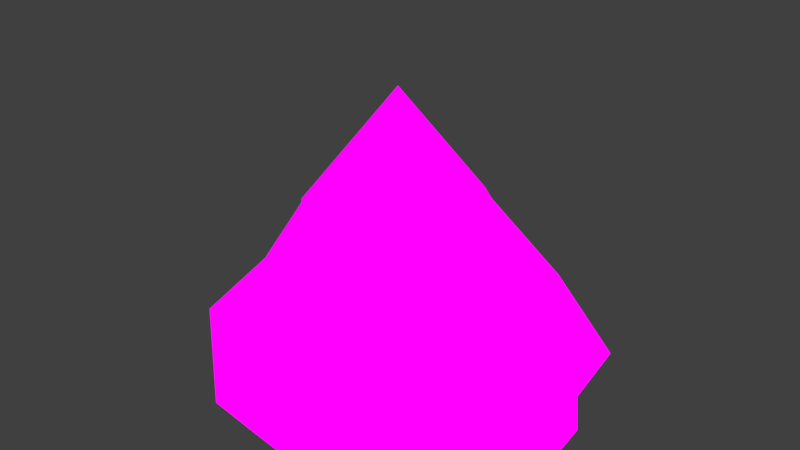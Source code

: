 # Source: Mountain_Brown_Snow_1_.blend  (saved by Blender 2.79.0; exported with 4.5.12 LTS)
import bpy
from mathutils import Matrix  # noqa: F401  (used for matrix-valued properties, if any)

bpy.ops.wm.read_factory_settings(use_empty=True)
scene = bpy.context.scene
scene.name = 'Scene'

# ---- collections
col_collection_1 = bpy.data.collections.new('Collection 1'); scene.collection.children.link(col_collection_1)

# ---- images (referenced by path relative to the original .blend; pixels are not part of the script)
import os
ASSET_DIR = os.environ.get("B2B_ASSET_DIR", "")  # directory of the original .blend (textures are referenced by path, not embedded)
HERE = os.path.dirname(os.path.abspath(__file__))  # packed textures are extracted next to this script under _unpacked/

def load_image(name, relpath, width, height, colorspace="sRGB"):
    """Load a texture the original file referenced (path relative to the .blend, or extracted next to this script)."""
    p = next((c for c in (os.path.join(HERE, relpath), os.path.join(ASSET_DIR, relpath)) if relpath and os.path.exists(c)), "")
    if p:
        img = bpy.data.images.load(p, check_existing=True)
        img.name = name
    else:  # same state as the original file: an image datablock whose file is absent (Cycles renders it pink)
        img = bpy.data.images.new(name, width, height)
        img.source = "FILE"
        img.filepath = "//" + (relpath or name)
    img.colorspace_settings.name = colorspace
    return img
img_colors_png_001 = load_image('colors.png.001', 'Textures/colors.png', 1024, 1024, 'sRGB')

# ---- materials (node trees are filled in below, after node groups)
mat_mountain_002 = bpy.data.materials.new('Mountain.002')
mat_mountain_002.alpha_threshold = 0.0
mat_mountain_002.roughness = 0.5

# ---- material node trees
mat_mountain_002.use_nodes = True; mat_mountain_002.node_tree.nodes.clear()
_N = mat_mountain_002.node_tree.nodes; _L = mat_mountain_002.node_tree.links
n0 = _N.new('ShaderNodeOutputMaterial'); n0.name = 'Material Output'; n0.location = (300, 300)
n1 = _N.new('ShaderNodeBsdfDiffuse'); n1.name = 'Diffuse BSDF'; n1.location = (10, 300)
n1.inputs[1].default_value = 1.0
n2 = _N.new('ShaderNodeTexImage'); n2.name = 'Image Texture'; n2.location = (-177, 309)
n2.width = 140
n2.image = img_colors_png_001
_L.new(n1.outputs[0], n0.inputs[0])
_L.new(n2.outputs[0], n1.inputs[0])
n0.is_active_output = True

# ---- world
world_world = bpy.data.worlds.new('World'); scene.world = world_world
world_world.color = (0.05088, 0.05088, 0.05088)
world_world.use_sun_shadow = False
world_world.sun_shadow_jitter_overblur = 0.0
world_world.cycles.sampling_method = 'MANUAL'

# ---- meshes
me_cone_000 = bpy.data.meshes.new('Cone.000')
me_cone_000.from_pydata([(0.03465, 1.414, 5.96e-08), (0.5702, 1.498, 5.96e-08), (1.276, 0.9932, 5.96e-08), (1.378, 0.3513, 5.96e-08), (1.585, 0.01557, 5.96e-08), (1.67, -0.75, 5.96e-08), (1.406, -1.345, 5.96e-08), (0.9966, -1.436, 5.96e-08), (0.3508, -1.498, 5.96e-08), (-0.09332, -1.44, 5.96e-08), (-0.5746, -1.371, 5.96e-08), (-1.583, -0.5393, 5.96e-08), (-1.67, -0.1659, 5.96e-08), (-1.414, 0.2024, 5.96e-08), (-1.204, 1.033, 5.96e-08), (-0.5527, 1.064, 5.96e-08), (0.01079, 0.4818, 2.074), (0.5281, -0.03536, 2.074), (0.2969, -0.7262, 1.613), (-0.4462, -0.4924, 1.816), (-0.68, 0.2508, 1.613), (0.3175, 0.7052, 1.506), (0.46, -0.4846, 1.838), (-0.2019, -0.5487, 1.997), (-0.5525, -0.03536, 1.982), (-0.2351, 0.5583, 1.824), (0.6261, 0.2195, 1.777), (0.4575, 0.4113, 1.845), (0.5958, -0.2777, 1.842), (0.01079, -0.6999, 1.78), (-0.68, -0.3215, 1.613), (-0.3629, 0.3383, 2.052), (0.0007937, -0.02322, 2.973), (0.01079, 0.4818, 2.113), (0.5281, -0.03536, 2.113), (0.2969, -0.7262, 1.652), (-0.4462, -0.4924, 1.855), (-0.68, 0.2508, 1.652), (0.3175, 0.7052, 1.545), (0.46, -0.4846, 1.877), (-0.2019, -0.5487, 2.036), (-0.5525, -0.03536, 2.021), (-0.2351, 0.5583, 1.863), (0.6261, 0.2195, 1.816), (0.4575, 0.4113, 1.884), (0.5958, -0.2777, 1.881), (0.01079, -0.6999, 1.819), (-0.68, -0.3215, 1.652), (-0.3629, 0.3383, 2.091), (1.066, 0.04306, 1.035), (0.7186, -0.9546, 0.8141), (-0.456, -0.8533, 0.9114), (-0.9651, 0.2606, 0.8141), (0.4516, 1.091, 0.7626), (0.9912, -0.7964, 0.9219), (-0.09077, -0.9019, 0.9982), (-1.02, -0.04871, 0.9909), (-0.366, 0.8034, 0.9149), (1.041, 0.344, 0.8924), (0.03365, 0.9351, 1.035), (0.9132, 0.7448, 0.9254), (1.235, -0.3781, 0.9239), (0.2337, -0.9962, 0.8939), (-1.056, -0.3758, 0.8141), (-0.7108, 0.7019, 1.024)], [], [(0, 59, 53, 1), (1, 53, 60, 2), (2, 60, 58, 3), (3, 58, 49, 4), (4, 49, 61, 5), (5, 61, 54, 6), (6, 54, 50, 7), (7, 50, 62, 8), (8, 62, 55, 9), (9, 55, 51, 10), (10, 51, 63, 11), (11, 63, 56, 12), (12, 56, 52, 13), (13, 52, 64, 14), (14, 64, 57, 15), (15, 57, 59, 0), (0, 1, 2, 3, 4, 5, 6, 7, 8, 9, 10, 11, 12, 13, 14, 15), (45, 34, 32), (19, 23, 40, 36), (23, 29, 46, 40), (29, 18, 35, 46), (18, 22, 39, 35), (22, 28, 45, 39), (26, 27, 44, 43), (28, 17, 34, 45), (17, 26, 43, 34), (21, 16, 33, 38), (27, 21, 38, 44), (16, 25, 42, 33), (25, 31, 48, 42), (31, 20, 37, 48), (20, 24, 41, 37), (24, 30, 47, 41), (30, 19, 36, 47), (35, 39, 32), (40, 46, 32), (47, 36, 32), (37, 41, 32), (42, 48, 32), (44, 38, 32), (34, 43, 32), (39, 45, 32), (46, 35, 32), (36, 40, 32), (41, 47, 32), (48, 37, 32), (33, 42, 32), (38, 33, 32), (43, 44, 32), (53, 59, 16, 21), (58, 60, 27, 26), (61, 49, 17, 28), (50, 54, 22, 18), (55, 62, 29, 23), (63, 51, 19, 30), (52, 56, 24, 20), (57, 64, 31, 25), (60, 53, 21, 27), (49, 58, 26, 17), (54, 61, 28, 22), (62, 50, 18, 29), (51, 55, 23, 19), (56, 63, 30, 24), (64, 52, 20, 31), (59, 57, 25, 16)])
_uv = me_cone_000.uv_layers.new(name='UVMap')
_uv.uv.foreach_set('vector', [0.9342, 0.7514, 0.9306, 0.7484, 0.9336, 0.7488, 0.9346, 0.7509, 0.9346, 0.7509, 0.9336, 0.7488, 0.9359, 0.748, 0.9354, 0.7508, 0.9354, 0.7508, 0.9359, 0.748, 0.9373, 0.7487, 0.9361, 0.7511, 0.9361, 0.7511, 0.9373, 0.7487, 0.9386, 0.7489, 0.9366, 0.7515, 0.9366, 0.7515, 0.9386, 0.7489, 0.939, 0.7507, 0.9371, 0.752, 0.9371, 0.752, 0.939, 0.7507, 0.9397, 0.7524, 0.9373, 0.7525, 0.9373, 0.7525, 0.9397, 0.7524, 0.9394, 0.7534, 0.9371, 0.7529, 0.9371, 0.7529, 0.9394, 0.7534, 0.9392, 0.7554, 0.9367, 0.7536, 0.9367, 0.7536, 0.9392, 0.7554, 0.9387, 0.757, 0.9363, 0.7541, 0.9363, 0.7541, 0.9387, 0.757, 0.937, 0.7575, 0.9359, 0.7544, 0.9359, 0.7544, 0.937, 0.7575, 0.9335, 0.7573, 0.9347, 0.7544, 0.9347, 0.7544, 0.9335, 0.7573, 0.9313, 0.7575, 0.9343, 0.7542, 0.9343, 0.7542, 0.9313, 0.7575, 0.931, 0.7556, 0.934, 0.7538, 0.934, 0.7538, 0.931, 0.7556, 0.929, 0.7527, 0.9335, 0.7531, 0.9335, 0.7531, 0.929, 0.7527, 0.9298, 0.7509, 0.9338, 0.7523, 0.9338, 0.7523, 0.9298, 0.7509, 0.9306, 0.7484, 0.9342, 0.7514, 0.9342, 0.7514, 0.9346, 0.7509, 0.9354, 0.7508, 0.9361, 0.7511, 0.9366, 0.7515, 0.9371, 0.752, 0.9373, 0.7525, 0.9371, 0.7529, 0.9367, 0.7536, 0.9363, 0.7541, 0.9359, 0.7544, 0.9347, 0.7544, 0.9343, 0.7542, 0.934, 0.7538, 0.9335, 0.7531, 0.9338, 0.7523, 0.1429, 0.8279, 0.1535, 0.8299, 0.1595, 0.8442, 0.1497, 0.8677, 0.1457, 0.8578, 0.1466, 0.8569, 0.1502, 0.8663, 0.1457, 0.8578, 0.1344, 0.8545, 0.1358, 0.8539, 0.1466, 0.8569, 0.1344, 0.8545, 0.1257, 0.8442, 0.1274, 0.8443, 0.1358, 0.8539, 0.1257, 0.8442, 0.1364, 0.8347, 0.1377, 0.8352, 0.1274, 0.8443, 0.1364, 0.8347, 0.1419, 0.8267, 0.1429, 0.8279, 0.1377, 0.8352, 0.1596, 0.8176, 0.1687, 0.822, 0.168, 0.8232, 0.1597, 0.8191, 0.1419, 0.8267, 0.1531, 0.8288, 0.1535, 0.8299, 0.1429, 0.8279, 0.1531, 0.8288, 0.1596, 0.8176, 0.1597, 0.8191, 0.1535, 0.8299, 0.1845, 0.8193, 0.1751, 0.8376, 0.1741, 0.8381, 0.1832, 0.8204, 0.1687, 0.822, 0.1845, 0.8193, 0.1832, 0.8204, 0.168, 0.8232, 0.1751, 0.8376, 0.1845, 0.8443, 0.183, 0.8443, 0.1741, 0.8381, 0.1845, 0.8443, 0.1756, 0.851, 0.1746, 0.8505, 0.183, 0.8443, 0.1756, 0.851, 0.1816, 0.8665, 0.1805, 0.8654, 0.1746, 0.8505, 0.1816, 0.8665, 0.1668, 0.8624, 0.1664, 0.8613, 0.1805, 0.8654, 0.1668, 0.8624, 0.1595, 0.8769, 0.1594, 0.8752, 0.1664, 0.8613, 0.1595, 0.8769, 0.1497, 0.8677, 0.1502, 0.8663, 0.1594, 0.8752, 0.1274, 0.8443, 0.1377, 0.8352, 0.1595, 0.8442, 0.1466, 0.8569, 0.1358, 0.8539, 0.1595, 0.8442, 0.1594, 0.8752, 0.1502, 0.8663, 0.1595, 0.8442, 0.1805, 0.8654, 0.1664, 0.8613, 0.1595, 0.8442, 0.183, 0.8443, 0.1746, 0.8505, 0.1595, 0.8442, 0.168, 0.8232, 0.1832, 0.8204, 0.1595, 0.8442, 0.1535, 0.8299, 0.1597, 0.8191, 0.1595, 0.8442, 0.1377, 0.8352, 0.1429, 0.8279, 0.1595, 0.8442, 0.1358, 0.8539, 0.1274, 0.8443, 0.1595, 0.8442, 0.1502, 0.8663, 0.1466, 0.8569, 0.1595, 0.8442, 0.1664, 0.8613, 0.1594, 0.8752, 0.1595, 0.8442, 0.1746, 0.8505, 0.1805, 0.8654, 0.1595, 0.8442, 0.1741, 0.8381, 0.183, 0.8443, 0.1595, 0.8442, 0.1832, 0.8204, 0.1741, 0.8381, 0.1595, 0.8442, 0.1597, 0.8191, 0.168, 0.8232, 0.1595, 0.8442, 0.9336, 0.7488, 0.9306, 0.7484, 0.9045, 0.7293, 0.9294, 0.7344, 0.9373, 0.7487, 0.9359, 0.748, 0.9418, 0.7288, 0.9473, 0.7333, 0.939, 0.7507, 0.9386, 0.7489, 0.9589, 0.7331, 0.9579, 0.7437, 0.9394, 0.7534, 0.9397, 0.7524, 0.9589, 0.75, 0.9539, 0.7591, 0.9387, 0.757, 0.9392, 0.7554, 0.954, 0.7686, 0.9536, 0.7792, 0.9335, 0.7573, 0.937, 0.7575, 0.9427, 0.7804, 0.9299, 0.7776, 0.931, 0.7556, 0.9313, 0.7575, 0.9116, 0.7827, 0.9129, 0.7629, 0.9298, 0.7509, 0.929, 0.7527, 0.8968, 0.7505, 0.9067, 0.7423, 0.9359, 0.748, 0.9336, 0.7488, 0.9294, 0.7344, 0.9418, 0.7288, 0.9386, 0.7489, 0.9373, 0.7487, 0.9473, 0.7333, 0.9589, 0.7331, 0.9397, 0.7524, 0.939, 0.7507, 0.9579, 0.7437, 0.9589, 0.75, 0.9392, 0.7554, 0.9394, 0.7534, 0.9539, 0.7591, 0.954, 0.7686, 0.937, 0.7575, 0.9387, 0.757, 0.9536, 0.7792, 0.9427, 0.7804, 0.9313, 0.7575, 0.9335, 0.7573, 0.9299, 0.7776, 0.9116, 0.7827, 0.929, 0.7527, 0.931, 0.7556, 0.9129, 0.7629, 0.8968, 0.7505, 0.9306, 0.7484, 0.9298, 0.7509, 0.9067, 0.7423, 0.9045, 0.7293])
me_cone_000.materials.append(mat_mountain_002)
me_cone_000.use_remesh_preserve_volume = False
me_cone_000.use_remesh_preserve_attributes = False
me_cone_000.use_mirror_vertex_groups = False
me_cone_000.update()

# ---- objects
ob_mountain = bpy.data.objects.new('Mountain', me_cone_000)

# ---- transforms, parenting, visibility, modifiers, constraints
ob_mountain.location = (-0.08999, 0.1727, -2.068)
ob_mountain.scale = (2.849, 2.849, 2.068)
ob_mountain.lineart.crease_threshold = 0.0

# ---- collection membership
col_collection_1.objects.link(ob_mountain)

# ---- scene / render settings (as saved in the file)
scene.frame_start = 1; scene.frame_end = 250; scene.frame_set(1)
scene.render.engine = 'CYCLES'
scene.render.resolution_percentage = 50
scene.render.dither_intensity = 0.0
scene.cycles.use_denoising = False
scene.cycles.samples = 128
scene.cycles.sampling_pattern = 'TABULATED_SOBOL'
scene.cycles.use_adaptive_sampling = False
scene.cycles.use_light_tree = False
scene.cycles.blur_glossy = 0.0
scene.cycles.sample_clamp_indirect = 0.0
scene.view_settings.view_transform = 'Standard'
bpy.context.view_layer.update()

# ---- added for rendering (the .blend has no active camera and no usable light): camera, sun
cam_auto = bpy.data.cameras.new('AutoCamera')
cam_auto.lens = 50.0
cam_auto.sensor_width = 36.0
cam_auto.clip_end = 1000.0
ob_auto_camera = bpy.data.objects.new('AutoCamera', cam_auto)
scene.collection.objects.link(ob_auto_camera)
ob_auto_camera.location = (13.0343, -15.5764, 11.5058)
ob_auto_camera.rotation_euler = (1.09748, -7.21219e-08, 0.694738)
scene.camera = ob_auto_camera
light_auto_sun = bpy.data.lights.new('AutoSun', 'SUN')
light_auto_sun.energy = 3.0
light_auto_sun.angle = 0.0523599
ob_auto_sun = bpy.data.objects.new('AutoSun', light_auto_sun)
scene.collection.objects.link(ob_auto_sun)
ob_auto_sun.rotation_euler = (0.872665, 0.174533, 0.523599)
bpy.context.view_layer.update()
